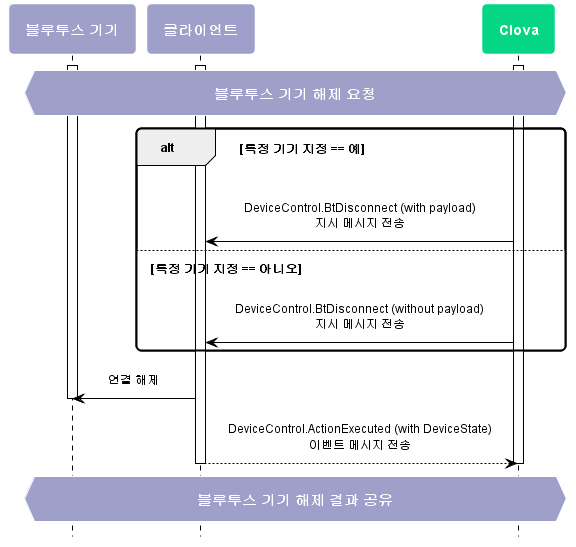

The diagram above was rendered by PlantUML. Its source (embedded in the PNG):
@startuml
scale max 880 width
skinparam sequenceMessageAlign center
skinparam shadowing false
skinparam roundcorner 10
skinparam padding 10
skinparam defaultFontSize 12
skinparam defaultFontName "Malgun Gothic", sans-serif

skinparam note {
  BackgroundColor #9EA0CA
  BorderColor #ffffff
  FontColor #ffffff
  FontSize 14
  FontStyle bold
}

skinparam sequence {
  ArrowColor #000000
  ActorBorderColor #000000
  ActorFontStyle Bolder


  LifeLineBorderColor #000000
  LifeLineBackgroundColor transparent
  ParticipantBorderColor transparent
  ParticipantFontSize 14
  ParticipantFontColor #ffffff
  ParticipantFontStyle bold

  BoxBorderColor #000000
  BoxFontColor #ffffff
    BoxFontSize 14
    BoxFontStyle bold
}
hide footbox

skinparam activity {
  BackgroundColor #9EA0CA
  BarColor #ffffff
  BorderColor #ffffff
  DiamondBackgroundColor #05D686
  DiamondBorderColor #ffffff
  DiamondFontColor #ffffff
  DiamondFontSize 14
  DiamondFontStyle bold
  FontColor #ffffff 
  FontSize 14
  FontStyle bold
}

participant "블루투스 기기" as device #9EA0CA
participant 클라이언트 as client #9EA0CA
participant "Clova" as clova #05D686

activate device
activate client
hnote over device, clova : 블루투스 기기 해제 요청
activate clova
 alt 특정 기기 지정 == 예
  clova -> client : DeviceControl.BtDisconnect (with payload)\n지시 메시지 전송
 else 특정 기기 지정 == 아니오
    clova -> client : DeviceControl.BtDisconnect (without payload)\n지시 메시지 전송
end
  client -> device : 연결 해제
deactivate device
  client --> clova : DeviceControl.ActionExecuted (with DeviceState)\n이벤트 메시지 전송
hnote over device, clova : 블루투스 기기 해제 결과 공유
deactivate client
deactivate device
deactivate clova

@enduml